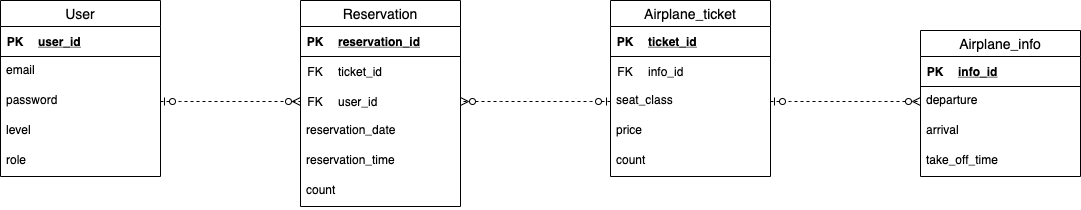

The diagram above was exported from draw.io. Its source (the exported page's mxGraphModel, read from the mxfile embedded in the PNG):
<mxGraphModel dx="1186" dy="687" grid="1" gridSize="10" guides="1" tooltips="1" connect="1" arrows="1" fold="1" page="1" pageScale="1" pageWidth="827" pageHeight="1169" math="0" shadow="0">
  <root>
    <mxCell id="0" />
    <mxCell id="1" parent="0" />
    <mxCell id="CoigMA_cdkskzZgYDnDS-1" value="Airplane_info" style="swimlane;fontStyle=0;childLayout=stackLayout;horizontal=1;startSize=26;horizontalStack=0;resizeParent=1;resizeParentMax=0;resizeLast=0;collapsible=1;marginBottom=0;align=center;fontSize=14;" parent="1" vertex="1">
      <mxGeometry x="960" y="220" width="160" height="146" as="geometry" />
    </mxCell>
    <mxCell id="CoigMA_cdkskzZgYDnDS-44" value="" style="shape=table;startSize=0;container=1;collapsible=1;childLayout=tableLayout;fixedRows=1;rowLines=0;fontStyle=0;align=center;resizeLast=1;strokeColor=none;fillColor=none;" parent="CoigMA_cdkskzZgYDnDS-1" vertex="1">
      <mxGeometry y="26" width="160" height="30" as="geometry" />
    </mxCell>
    <mxCell id="CoigMA_cdkskzZgYDnDS-45" value="" style="shape=partialRectangle;collapsible=0;dropTarget=0;pointerEvents=0;fillColor=none;top=0;left=0;bottom=1;right=0;points=[[0,0.5],[1,0.5]];portConstraint=eastwest;" parent="CoigMA_cdkskzZgYDnDS-44" vertex="1">
      <mxGeometry width="160" height="30" as="geometry" />
    </mxCell>
    <mxCell id="CoigMA_cdkskzZgYDnDS-46" value="PK" style="shape=partialRectangle;connectable=0;fillColor=none;top=0;left=0;bottom=0;right=0;fontStyle=1;overflow=hidden;" parent="CoigMA_cdkskzZgYDnDS-45" vertex="1">
      <mxGeometry width="30" height="30" as="geometry" />
    </mxCell>
    <mxCell id="CoigMA_cdkskzZgYDnDS-47" value="info_id" style="shape=partialRectangle;connectable=0;fillColor=none;top=0;left=0;bottom=0;right=0;align=left;spacingLeft=6;fontStyle=5;overflow=hidden;" parent="CoigMA_cdkskzZgYDnDS-45" vertex="1">
      <mxGeometry x="30" width="130" height="30" as="geometry" />
    </mxCell>
    <mxCell id="CoigMA_cdkskzZgYDnDS-2" value="departure" style="text;strokeColor=none;fillColor=none;spacingLeft=4;spacingRight=4;overflow=hidden;rotatable=0;points=[[0,0.5],[1,0.5]];portConstraint=eastwest;fontSize=12;" parent="CoigMA_cdkskzZgYDnDS-1" vertex="1">
      <mxGeometry y="56" width="160" height="30" as="geometry" />
    </mxCell>
    <mxCell id="CoigMA_cdkskzZgYDnDS-3" value="arrival" style="text;strokeColor=none;fillColor=none;spacingLeft=4;spacingRight=4;overflow=hidden;rotatable=0;points=[[0,0.5],[1,0.5]];portConstraint=eastwest;fontSize=12;" parent="CoigMA_cdkskzZgYDnDS-1" vertex="1">
      <mxGeometry y="86" width="160" height="30" as="geometry" />
    </mxCell>
    <mxCell id="CoigMA_cdkskzZgYDnDS-52" value="take_off_time" style="text;strokeColor=none;fillColor=none;spacingLeft=4;spacingRight=4;overflow=hidden;rotatable=0;points=[[0,0.5],[1,0.5]];portConstraint=eastwest;fontSize=12;" parent="CoigMA_cdkskzZgYDnDS-1" vertex="1">
      <mxGeometry y="116" width="160" height="30" as="geometry" />
    </mxCell>
    <mxCell id="CoigMA_cdkskzZgYDnDS-26" value="User" style="swimlane;fontStyle=0;childLayout=stackLayout;horizontal=1;startSize=26;horizontalStack=0;resizeParent=1;resizeParentMax=0;resizeLast=0;collapsible=1;marginBottom=0;align=center;fontSize=14;" parent="1" vertex="1">
      <mxGeometry x="40" y="190" width="160" height="176" as="geometry" />
    </mxCell>
    <mxCell id="CoigMA_cdkskzZgYDnDS-36" value="" style="shape=table;startSize=0;container=1;collapsible=1;childLayout=tableLayout;fixedRows=1;rowLines=0;fontStyle=0;align=center;resizeLast=1;strokeColor=none;fillColor=none;" parent="CoigMA_cdkskzZgYDnDS-26" vertex="1">
      <mxGeometry y="26" width="160" height="30" as="geometry" />
    </mxCell>
    <mxCell id="CoigMA_cdkskzZgYDnDS-37" value="" style="shape=partialRectangle;collapsible=0;dropTarget=0;pointerEvents=0;fillColor=none;top=0;left=0;bottom=1;right=0;points=[[0,0.5],[1,0.5]];portConstraint=eastwest;" parent="CoigMA_cdkskzZgYDnDS-36" vertex="1">
      <mxGeometry width="160" height="30" as="geometry" />
    </mxCell>
    <mxCell id="CoigMA_cdkskzZgYDnDS-38" value="PK" style="shape=partialRectangle;connectable=0;fillColor=none;top=0;left=0;bottom=0;right=0;fontStyle=1;overflow=hidden;" parent="CoigMA_cdkskzZgYDnDS-37" vertex="1">
      <mxGeometry width="30" height="30" as="geometry" />
    </mxCell>
    <mxCell id="CoigMA_cdkskzZgYDnDS-39" value="user_id" style="shape=partialRectangle;connectable=0;fillColor=none;top=0;left=0;bottom=0;right=0;align=left;spacingLeft=6;fontStyle=5;overflow=hidden;" parent="CoigMA_cdkskzZgYDnDS-37" vertex="1">
      <mxGeometry x="30" width="130" height="30" as="geometry" />
    </mxCell>
    <mxCell id="CoigMA_cdkskzZgYDnDS-28" value="email" style="text;strokeColor=none;fillColor=none;spacingLeft=4;spacingRight=4;overflow=hidden;rotatable=0;points=[[0,0.5],[1,0.5]];portConstraint=eastwest;fontSize=12;" parent="CoigMA_cdkskzZgYDnDS-26" vertex="1">
      <mxGeometry y="56" width="160" height="30" as="geometry" />
    </mxCell>
    <mxCell id="CoigMA_cdkskzZgYDnDS-29" value="password" style="text;strokeColor=none;fillColor=none;spacingLeft=4;spacingRight=4;overflow=hidden;rotatable=0;points=[[0,0.5],[1,0.5]];portConstraint=eastwest;fontSize=12;" parent="CoigMA_cdkskzZgYDnDS-26" vertex="1">
      <mxGeometry y="86" width="160" height="30" as="geometry" />
    </mxCell>
    <mxCell id="CoigMA_cdkskzZgYDnDS-98" value="level" style="text;strokeColor=none;fillColor=none;spacingLeft=4;spacingRight=4;overflow=hidden;rotatable=0;points=[[0,0.5],[1,0.5]];portConstraint=eastwest;fontSize=12;" parent="CoigMA_cdkskzZgYDnDS-26" vertex="1">
      <mxGeometry y="116" width="160" height="30" as="geometry" />
    </mxCell>
    <mxCell id="CoigMA_cdkskzZgYDnDS-6" value="role" style="text;strokeColor=none;fillColor=none;spacingLeft=4;spacingRight=4;overflow=hidden;rotatable=0;points=[[0,0.5],[1,0.5]];portConstraint=eastwest;fontSize=12;" parent="CoigMA_cdkskzZgYDnDS-26" vertex="1">
      <mxGeometry y="146" width="160" height="30" as="geometry" />
    </mxCell>
    <mxCell id="CoigMA_cdkskzZgYDnDS-30" value="Airplane_ticket" style="swimlane;fontStyle=0;childLayout=stackLayout;horizontal=1;startSize=26;horizontalStack=0;resizeParent=1;resizeParentMax=0;resizeLast=0;collapsible=1;marginBottom=0;align=center;fontSize=14;" parent="1" vertex="1">
      <mxGeometry x="650" y="190" width="160" height="176" as="geometry" />
    </mxCell>
    <mxCell id="CoigMA_cdkskzZgYDnDS-40" value="" style="shape=table;startSize=0;container=1;collapsible=1;childLayout=tableLayout;fixedRows=1;rowLines=0;fontStyle=0;align=center;resizeLast=1;strokeColor=none;fillColor=none;" parent="CoigMA_cdkskzZgYDnDS-30" vertex="1">
      <mxGeometry y="26" width="160" height="30" as="geometry" />
    </mxCell>
    <mxCell id="CoigMA_cdkskzZgYDnDS-41" value="" style="shape=partialRectangle;collapsible=0;dropTarget=0;pointerEvents=0;fillColor=none;top=0;left=0;bottom=1;right=0;points=[[0,0.5],[1,0.5]];portConstraint=eastwest;" parent="CoigMA_cdkskzZgYDnDS-40" vertex="1">
      <mxGeometry width="160" height="30" as="geometry" />
    </mxCell>
    <mxCell id="CoigMA_cdkskzZgYDnDS-42" value="PK" style="shape=partialRectangle;connectable=0;fillColor=none;top=0;left=0;bottom=0;right=0;fontStyle=1;overflow=hidden;" parent="CoigMA_cdkskzZgYDnDS-41" vertex="1">
      <mxGeometry width="30" height="30" as="geometry" />
    </mxCell>
    <mxCell id="CoigMA_cdkskzZgYDnDS-43" value="ticket_id" style="shape=partialRectangle;connectable=0;fillColor=none;top=0;left=0;bottom=0;right=0;align=left;spacingLeft=6;fontStyle=5;overflow=hidden;" parent="CoigMA_cdkskzZgYDnDS-41" vertex="1">
      <mxGeometry x="30" width="130" height="30" as="geometry" />
    </mxCell>
    <mxCell id="CoigMA_cdkskzZgYDnDS-69" value="" style="shape=table;startSize=0;container=1;collapsible=1;childLayout=tableLayout;fixedRows=1;rowLines=0;fontStyle=0;align=center;resizeLast=1;strokeColor=none;fillColor=none;" parent="CoigMA_cdkskzZgYDnDS-30" vertex="1">
      <mxGeometry y="56" width="160" height="30" as="geometry" />
    </mxCell>
    <mxCell id="CoigMA_cdkskzZgYDnDS-70" value="" style="shape=partialRectangle;collapsible=0;dropTarget=0;pointerEvents=0;fillColor=none;top=0;left=0;bottom=0;right=0;points=[[0,0.5],[1,0.5]];portConstraint=eastwest;" parent="CoigMA_cdkskzZgYDnDS-69" vertex="1">
      <mxGeometry width="160" height="30" as="geometry" />
    </mxCell>
    <mxCell id="CoigMA_cdkskzZgYDnDS-71" value="FK" style="shape=partialRectangle;connectable=0;fillColor=none;top=0;left=0;bottom=0;right=0;fontStyle=0;overflow=hidden;" parent="CoigMA_cdkskzZgYDnDS-70" vertex="1">
      <mxGeometry width="30" height="30" as="geometry" />
    </mxCell>
    <mxCell id="CoigMA_cdkskzZgYDnDS-72" value="info_id" style="shape=partialRectangle;connectable=0;fillColor=none;top=0;left=0;bottom=0;right=0;align=left;spacingLeft=6;fontStyle=0;overflow=hidden;" parent="CoigMA_cdkskzZgYDnDS-70" vertex="1">
      <mxGeometry x="30" width="130" height="30" as="geometry" />
    </mxCell>
    <mxCell id="CoigMA_cdkskzZgYDnDS-31" value="seat_class" style="text;strokeColor=none;fillColor=none;spacingLeft=4;spacingRight=4;overflow=hidden;rotatable=0;points=[[0,0.5],[1,0.5]];portConstraint=eastwest;fontSize=12;" parent="CoigMA_cdkskzZgYDnDS-30" vertex="1">
      <mxGeometry y="86" width="160" height="30" as="geometry" />
    </mxCell>
    <mxCell id="CoigMA_cdkskzZgYDnDS-32" value="price" style="text;strokeColor=none;fillColor=none;spacingLeft=4;spacingRight=4;overflow=hidden;rotatable=0;points=[[0,0.5],[1,0.5]];portConstraint=eastwest;fontSize=12;" parent="CoigMA_cdkskzZgYDnDS-30" vertex="1">
      <mxGeometry y="116" width="160" height="30" as="geometry" />
    </mxCell>
    <mxCell id="CoigMA_cdkskzZgYDnDS-33" value="count" style="text;strokeColor=none;fillColor=none;spacingLeft=4;spacingRight=4;overflow=hidden;rotatable=0;points=[[0,0.5],[1,0.5]];portConstraint=eastwest;fontSize=12;" parent="CoigMA_cdkskzZgYDnDS-30" vertex="1">
      <mxGeometry y="146" width="160" height="30" as="geometry" />
    </mxCell>
    <mxCell id="CoigMA_cdkskzZgYDnDS-78" value="Reservation" style="swimlane;fontStyle=0;childLayout=stackLayout;horizontal=1;startSize=26;horizontalStack=0;resizeParent=1;resizeParentMax=0;resizeLast=0;collapsible=1;marginBottom=0;align=center;fontSize=14;" parent="1" vertex="1">
      <mxGeometry x="340" y="190" width="160" height="206" as="geometry" />
    </mxCell>
    <mxCell id="CoigMA_cdkskzZgYDnDS-82" value="" style="shape=table;startSize=0;container=1;collapsible=1;childLayout=tableLayout;fixedRows=1;rowLines=0;fontStyle=0;align=center;resizeLast=1;strokeColor=none;fillColor=none;" parent="CoigMA_cdkskzZgYDnDS-78" vertex="1">
      <mxGeometry y="26" width="160" height="30" as="geometry" />
    </mxCell>
    <mxCell id="CoigMA_cdkskzZgYDnDS-83" value="" style="shape=partialRectangle;collapsible=0;dropTarget=0;pointerEvents=0;fillColor=none;top=0;left=0;bottom=1;right=0;points=[[0,0.5],[1,0.5]];portConstraint=eastwest;" parent="CoigMA_cdkskzZgYDnDS-82" vertex="1">
      <mxGeometry width="160" height="30" as="geometry" />
    </mxCell>
    <mxCell id="CoigMA_cdkskzZgYDnDS-84" value="PK" style="shape=partialRectangle;connectable=0;fillColor=none;top=0;left=0;bottom=0;right=0;fontStyle=1;overflow=hidden;" parent="CoigMA_cdkskzZgYDnDS-83" vertex="1">
      <mxGeometry width="30" height="30" as="geometry" />
    </mxCell>
    <mxCell id="CoigMA_cdkskzZgYDnDS-85" value="reservation_id" style="shape=partialRectangle;connectable=0;fillColor=none;top=0;left=0;bottom=0;right=0;align=left;spacingLeft=6;fontStyle=5;overflow=hidden;" parent="CoigMA_cdkskzZgYDnDS-83" vertex="1">
      <mxGeometry x="30" width="130" height="30" as="geometry" />
    </mxCell>
    <mxCell id="CoigMA_cdkskzZgYDnDS-90" value="" style="shape=table;startSize=0;container=1;collapsible=1;childLayout=tableLayout;fixedRows=1;rowLines=0;fontStyle=0;align=center;resizeLast=1;strokeColor=none;fillColor=none;" parent="CoigMA_cdkskzZgYDnDS-78" vertex="1">
      <mxGeometry y="56" width="160" height="30" as="geometry" />
    </mxCell>
    <mxCell id="CoigMA_cdkskzZgYDnDS-91" value="" style="shape=partialRectangle;collapsible=0;dropTarget=0;pointerEvents=0;fillColor=none;top=0;left=0;bottom=0;right=0;points=[[0,0.5],[1,0.5]];portConstraint=eastwest;" parent="CoigMA_cdkskzZgYDnDS-90" vertex="1">
      <mxGeometry width="160" height="30" as="geometry" />
    </mxCell>
    <mxCell id="CoigMA_cdkskzZgYDnDS-92" value="FK" style="shape=partialRectangle;connectable=0;fillColor=none;top=0;left=0;bottom=0;right=0;fontStyle=0;overflow=hidden;" parent="CoigMA_cdkskzZgYDnDS-91" vertex="1">
      <mxGeometry width="30" height="30" as="geometry" />
    </mxCell>
    <mxCell id="CoigMA_cdkskzZgYDnDS-93" value="ticket_id" style="shape=partialRectangle;connectable=0;fillColor=none;top=0;left=0;bottom=0;right=0;align=left;spacingLeft=6;fontStyle=0;overflow=hidden;" parent="CoigMA_cdkskzZgYDnDS-91" vertex="1">
      <mxGeometry x="30" width="130" height="30" as="geometry" />
    </mxCell>
    <mxCell id="CoigMA_cdkskzZgYDnDS-86" value="" style="shape=table;startSize=0;container=1;collapsible=1;childLayout=tableLayout;fixedRows=1;rowLines=0;fontStyle=0;align=center;resizeLast=1;strokeColor=none;fillColor=none;" parent="CoigMA_cdkskzZgYDnDS-78" vertex="1">
      <mxGeometry y="86" width="160" height="30" as="geometry" />
    </mxCell>
    <mxCell id="CoigMA_cdkskzZgYDnDS-87" value="" style="shape=partialRectangle;collapsible=0;dropTarget=0;pointerEvents=0;fillColor=none;top=0;left=0;bottom=0;right=0;points=[[0,0.5],[1,0.5]];portConstraint=eastwest;" parent="CoigMA_cdkskzZgYDnDS-86" vertex="1">
      <mxGeometry width="160" height="30" as="geometry" />
    </mxCell>
    <mxCell id="CoigMA_cdkskzZgYDnDS-88" value="FK" style="shape=partialRectangle;connectable=0;fillColor=none;top=0;left=0;bottom=0;right=0;fontStyle=0;overflow=hidden;" parent="CoigMA_cdkskzZgYDnDS-87" vertex="1">
      <mxGeometry width="30" height="30" as="geometry" />
    </mxCell>
    <mxCell id="CoigMA_cdkskzZgYDnDS-89" value="user_id" style="shape=partialRectangle;connectable=0;fillColor=none;top=0;left=0;bottom=0;right=0;align=left;spacingLeft=6;fontStyle=0;overflow=hidden;" parent="CoigMA_cdkskzZgYDnDS-87" vertex="1">
      <mxGeometry x="30" width="130" height="30" as="geometry" />
    </mxCell>
    <mxCell id="CoigMA_cdkskzZgYDnDS-103" value="reservation_date" style="text;strokeColor=none;fillColor=none;spacingLeft=4;spacingRight=4;overflow=hidden;rotatable=0;points=[[0,0.5],[1,0.5]];portConstraint=eastwest;fontSize=12;" parent="CoigMA_cdkskzZgYDnDS-78" vertex="1">
      <mxGeometry y="116" width="160" height="30" as="geometry" />
    </mxCell>
    <mxCell id="CoigMA_cdkskzZgYDnDS-79" value="reservation_time" style="text;strokeColor=none;fillColor=none;spacingLeft=4;spacingRight=4;overflow=hidden;rotatable=0;points=[[0,0.5],[1,0.5]];portConstraint=eastwest;fontSize=12;" parent="CoigMA_cdkskzZgYDnDS-78" vertex="1">
      <mxGeometry y="146" width="160" height="30" as="geometry" />
    </mxCell>
    <mxCell id="CoigMA_cdkskzZgYDnDS-80" value="count" style="text;strokeColor=none;fillColor=none;spacingLeft=4;spacingRight=4;overflow=hidden;rotatable=0;points=[[0,0.5],[1,0.5]];portConstraint=eastwest;fontSize=12;" parent="CoigMA_cdkskzZgYDnDS-78" vertex="1">
      <mxGeometry y="176" width="160" height="30" as="geometry" />
    </mxCell>
    <mxCell id="CoigMA_cdkskzZgYDnDS-112" value="" style="edgeStyle=entityRelationEdgeStyle;fontSize=12;html=1;endArrow=ERzeroToMany;startArrow=ERzeroToOne;dashed=1;exitX=1;exitY=0.5;exitDx=0;exitDy=0;entryX=0;entryY=0.5;entryDx=0;entryDy=0;" parent="1" source="CoigMA_cdkskzZgYDnDS-29" target="CoigMA_cdkskzZgYDnDS-87" edge="1">
      <mxGeometry width="100" height="100" relative="1" as="geometry">
        <mxPoint x="370" y="450" as="sourcePoint" />
        <mxPoint x="470" y="350" as="targetPoint" />
      </mxGeometry>
    </mxCell>
    <mxCell id="CoigMA_cdkskzZgYDnDS-113" value="" style="edgeStyle=entityRelationEdgeStyle;fontSize=12;html=1;endArrow=ERzeroToMany;startArrow=ERzeroToOne;dashed=1;entryX=1;entryY=0.5;entryDx=0;entryDy=0;exitX=0;exitY=0.5;exitDx=0;exitDy=0;" parent="1" source="CoigMA_cdkskzZgYDnDS-31" edge="1" target="CoigMA_cdkskzZgYDnDS-87">
      <mxGeometry width="100" height="100" relative="1" as="geometry">
        <mxPoint x="580" y="350" as="sourcePoint" />
        <mxPoint x="650" y="290" as="targetPoint" />
      </mxGeometry>
    </mxCell>
    <mxCell id="CoigMA_cdkskzZgYDnDS-114" value="" style="edgeStyle=entityRelationEdgeStyle;fontSize=12;html=1;endArrow=ERzeroToMany;startArrow=ERzeroToOne;dashed=1;entryX=0;entryY=0.5;entryDx=0;entryDy=0;exitX=1;exitY=0.5;exitDx=0;exitDy=0;" parent="1" source="CoigMA_cdkskzZgYDnDS-31" target="CoigMA_cdkskzZgYDnDS-2" edge="1">
      <mxGeometry width="100" height="100" relative="1" as="geometry">
        <mxPoint x="420" y="550" as="sourcePoint" />
        <mxPoint x="520" y="450" as="targetPoint" />
      </mxGeometry>
    </mxCell>
  </root>
</mxGraphModel>